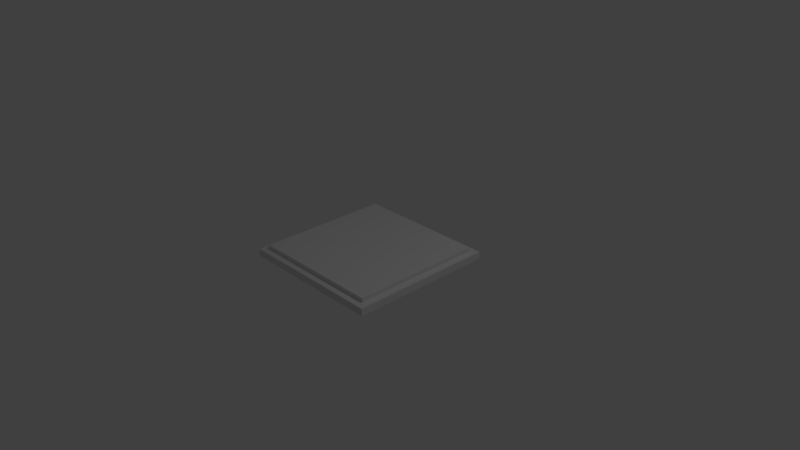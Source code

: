 # Source: Hatch1_OffsetNode_.blend  (saved by Blender 2.79.0; exported with 4.5.12 LTS)
import bpy
from mathutils import Matrix  # noqa: F401  (used for matrix-valued properties, if any)

bpy.ops.wm.read_factory_settings(use_empty=True)
scene = bpy.context.scene
scene.name = 'Scene'

# ---- collections
col_collection_1 = bpy.data.collections.new('Collection 1'); scene.collection.children.link(col_collection_1)

# ---- materials (node trees are filled in below, after node groups)
mat_material = bpy.data.materials.new('Material')
mat_material.alpha_threshold = 0.0
mat_material.use_transparent_shadow = False
mat_material.roughness = 0.5
mat_material.line_color = (0.0, 0.0, 0.0, 1.0)

# ---- material node trees

# ---- world
world_world = bpy.data.worlds.new('World'); scene.world = world_world
world_world.color = (0.05088, 0.05088, 0.05088)
world_world.use_sun_shadow = False
world_world.sun_shadow_jitter_overblur = 0.0
world_world.cycles.sampling_method = 'MANUAL'

# ---- cameras
cam_camera = bpy.data.cameras.new('Camera')
cam_camera.clip_end = 100.0
cam_camera.lens = 35.0
cam_camera.sensor_width = 32.0
cam_camera.sensor_height = 18.0
cam_camera.ortho_scale = 7.314
cam_camera.dof.focus_distance = 0.0
cam_camera.dof.aperture_fstop = 128.0

# ---- lights
light_lamp = bpy.data.lights.new('Lamp', 'POINT')
light_lamp.transmission_factor = 0.0
light_lamp.cutoff_distance = 30.0
light_lamp.energy = 100.0
light_lamp.shadow_buffer_clip_start = 1.001
light_lamp.shadow_soft_size = 0.1
light_lamp.shadow_maximum_resolution = 0.006
light_lamp.use_absolute_resolution = True

# ---- meshes
me_cube_001 = bpy.data.meshes.new('Cube.001')
me_cube_001.from_pydata([(0.8724, 0.8724, 2.288), (0.8724, -0.8724, 2.288), (-0.8724, -0.8724, 2.288), (-0.8724, 0.8724, 2.288), (0.8724, 0.8724, 3.642), (0.8724, -0.8724, 3.642), (-0.8724, 0.8724, 3.642), (-0.8724, -0.8724, 3.642), (0.9058, 0.9058, 3.642), (0.9058, -0.9058, 3.642), (-0.9058, 0.9058, 3.642), (-0.9058, -0.9058, 3.642), (0.9058, 0.9058, 4.779), (0.9058, -0.9058, 4.779), (-0.9058, 0.9058, 4.779), (-0.9058, -0.9058, 4.779)], [], [(3, 0, 1, 2), (6, 7, 11, 10), (2, 1, 5, 7), (1, 0, 4, 5), (3, 2, 7, 6), (0, 3, 6, 4), (8, 10, 14, 12), (4, 6, 10, 8), (7, 5, 9, 11), (5, 4, 8, 9), (14, 15, 13, 12), (11, 9, 13, 15), (9, 8, 12, 13), (10, 11, 15, 14)])
me_cube_001.materials.append(mat_material)
me_cube_001.use_remesh_preserve_volume = False
me_cube_001.use_remesh_preserve_attributes = False
me_cube_001.use_mirror_vertex_groups = False
me_cube_001.update()
me_cube = bpy.data.meshes.new('Cube')
me_cube.from_pydata([(0.8724, 0.8724, -1.0), (0.8724, -0.8724, -1.0), (-0.8724, -0.8724, -1.043), (-0.8724, 0.8724, -1.0), (0.8724, 0.8724, 1.0), (0.8724, -0.8724, 1.0), (-0.8724, -0.8724, 1.0), (-0.8724, 0.8724, 1.0), (1.0, 1.0, -1.0), (1.0, -1.0, -1.0), (-1.0, 1.0, -1.0), (-1.0, -1.0, -1.0), (1.0, 1.0, 1.0), (1.0, -1.0, 1.0), (-1.0, 1.0, 1.0), (-1.0, -1.0, 1.0)], [], [(8, 12, 13, 9), (9, 13, 15, 11), (11, 15, 14, 10), (12, 8, 10, 14), (1, 0, 8, 9), (0, 3, 10, 8), (2, 1, 9, 11), (3, 2, 11, 10), (4, 5, 13, 12), (7, 4, 12, 14), (5, 6, 15, 13), (6, 7, 14, 15), (3, 7, 6, 2), (2, 6, 5, 1), (1, 5, 4, 0), (3, 0, 4, 7)])
me_cube.materials.append(mat_material)
me_cube.use_remesh_preserve_volume = False
me_cube.use_remesh_preserve_attributes = False
me_cube.use_mirror_vertex_groups = False
me_cube.update()
arm_armature = bpy.data.armatures.new('Armature')  # bones are not reproduced

# ---- objects
ob_armature = bpy.data.objects.new('Armature', arm_armature)
ob_hatch = bpy.data.objects.new('Hatch', me_cube_001)
ob_hatchbase = bpy.data.objects.new('HatchBase', me_cube)
ob_lamp = bpy.data.objects.new('Lamp', light_lamp)
ob_camera = bpy.data.objects.new('Camera', cam_camera)

# ---- transforms, parenting, visibility, modifiers, constraints
ob_armature.location = (0.0, 0.0, 0.0)
ob_armature.rotation_euler = (1.571, -0.0, 0.0)
ob_armature.lineart.crease_threshold = 0.0
ob_hatch.parent = ob_armature
ob_hatch.matrix_parent_inverse = Matrix(((1.0, 0.0, 0.0, 0.0), (0.0, -4.371e-08, 1.0, 0.0), (0.0, -1.0, -4.371e-08, 0.0), (0.0, 0.0, 0.0, 1.0)))
ob_hatch.location = (0.0, 0.0, -0.1324)
ob_hatch.scale = (1.0, 1.0, 0.05)
ob_hatch.lock_rotations_4d = False
ob_hatch.empty_display_type = 'ARROWS'
ob_hatch.lineart.crease_threshold = 0.0
_vg = ob_hatch.vertex_groups.new(name='Root')
_vg = ob_hatch.vertex_groups.new(name='HatchOffset')
_vg = ob_hatch.vertex_groups.new(name='Hatch')
_vg.add([0, 1, 2, 3, 4, 5, 6, 7, 8, 9, 10, 11, 12, 13, 14, 15], 1.0, 'REPLACE')
_m = ob_hatch.modifiers.new('Armature', 'ARMATURE')
_m.object = ob_armature
ob_hatchbase.parent = ob_armature
ob_hatchbase.matrix_parent_inverse = Matrix(((1.0, 0.0, 0.0, 0.0), (0.0, -4.371e-08, 1.0, 0.0), (0.0, -1.0, -4.371e-08, 0.0), (0.0, 0.0, 0.0, 1.0)))
ob_hatchbase.location = (0.0, 0.0, 0.0)
ob_hatchbase.scale = (1.0, 1.0, 0.05)
ob_hatchbase.lock_rotations_4d = False
ob_hatchbase.empty_display_type = 'ARROWS'
ob_hatchbase.lineart.crease_threshold = 0.0
_vg = ob_hatchbase.vertex_groups.new(name='Root')
for _i, _w in zip([0, 1, 2, 3, 4, 5, 6, 7, 8, 9, 10, 11, 12, 13, 14, 15], [1.0, 1.0, 1.0, 1.0, 1.0, 1.0, 1.0, 1.0, 1.0, 1.0, 1.0, 1.0, 1.0, 1.0, 1.0, 1.0]): _vg.add([_i], _w, 'REPLACE')
_m = ob_hatchbase.modifiers.new('Armature', 'ARMATURE')
_m.object = ob_armature
ob_lamp.location = (4.076, 1.005, 5.904)
ob_lamp.rotation_euler = (0.6503, 0.05522, 1.866)
ob_lamp.lock_rotations_4d = False
ob_lamp.empty_display_type = 'ARROWS'
ob_lamp.color = (0.0, 0.0, 0.0, 0.0)
ob_lamp.lineart.crease_threshold = 0.0
ob_camera.location = (7.481, -6.508, 5.344)
ob_camera.rotation_euler = (1.109, 0.0, 0.8149)
ob_camera.lock_rotations_4d = False
ob_camera.empty_display_type = 'ARROWS'
ob_camera.color = (0.0, 0.0, 0.0, 0.0)
ob_camera.display_type = 'WIRE'
ob_camera.lineart.crease_threshold = 0.0

# ---- collection membership
col_collection_1.objects.link(ob_armature)
col_collection_1.objects.link(ob_hatch)
col_collection_1.objects.link(ob_hatchbase)
col_collection_1.objects.link(ob_lamp)
col_collection_1.objects.link(ob_camera)

# ---- scene / render settings (as saved in the file)
scene.camera = ob_camera
scene.frame_start = 1; scene.frame_end = 250; scene.frame_set(1)
scene.render.engine = 'BLENDER_EEVEE_NEXT'
scene.render.resolution_percentage = 50
scene.render.dither_intensity = 0.0
scene.cycles.use_denoising = False
scene.cycles.samples = 128
scene.cycles.sampling_pattern = 'TABULATED_SOBOL'
scene.cycles.use_adaptive_sampling = False
scene.cycles.use_light_tree = False
scene.cycles.blur_glossy = 0.0
scene.cycles.sample_clamp_indirect = 0.0
scene.view_settings.view_transform = 'Standard'
bpy.context.view_layer.update()
